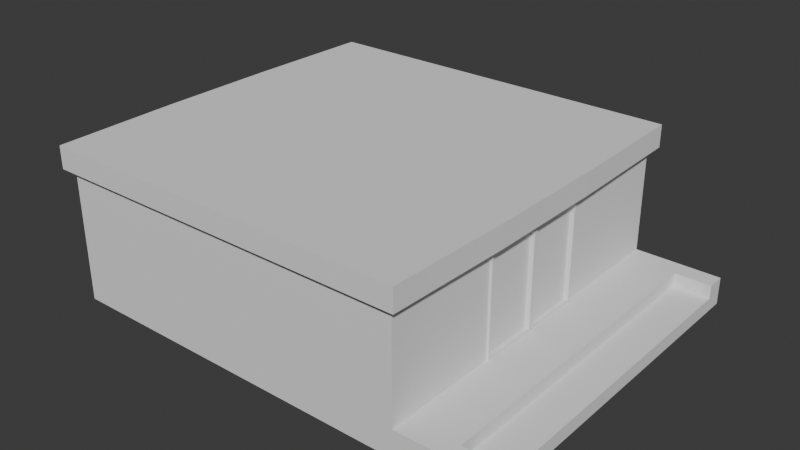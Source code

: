 # Source: blederTest.blend  (saved by Blender 4.0.36; exported with 4.5.12 LTS)
import bpy
from mathutils import Matrix  # noqa: F401  (used for matrix-valued properties, if any)

bpy.ops.wm.read_factory_settings(use_empty=True)
scene = bpy.context.scene
scene.name = 'Scene'

# ---- collections
col_collection = bpy.data.collections.new('Collection'); scene.collection.children.link(col_collection)

# ---- world
world_world = bpy.data.worlds.new('World'); scene.world = world_world
world_world.use_nodes = True; world_world.node_tree.nodes.clear()
_N = world_world.node_tree.nodes; _L = world_world.node_tree.links
n0 = _N.new('ShaderNodeOutputWorld'); n0.name = 'World Output'; n0.location = (300, 300)
n1 = _N.new('ShaderNodeBackground'); n1.name = 'Background'; n1.location = (10, 300)
n1.inputs[0].default_value = (0.05088, 0.05088, 0.05088, 1.0)
_L.new(n1.outputs[0], n0.inputs[0])
n0.is_active_output = True
world_world.color = (0.05088, 0.05088, 0.05088)
world_world.use_sun_shadow = False
world_world.sun_shadow_jitter_overblur = 0.0

# ---- meshes
me_cube_002 = bpy.data.meshes.new('Cube.002')
me_cube_002.from_pydata([(-50.0, -50.0, -1.0), (-50.0, 50.0, -1.0), (-52.12, 52.12, 41.74), (52.12, 52.12, 41.74), (52.12, -52.12, 41.74), (-52.12, -52.12, 41.74), (-53.0, -17.58, 41.74), (-53.0, 15.75, 41.74), (53.0, 15.75, 41.74), (47.47, 49.3, 15.79), (50.0, -50.0, 6.502), (-47.22, 49.3, 15.79), (50.0, -17.58, 6.502), (50.0, 15.75, 6.502), (47.35, 50.0, 32.9), (-50.0, 15.75, 35.56), (50.0, -17.58, 35.56), (50.0, 15.75, 35.56), (50.0, -50.0, 35.56), (-50.0, -50.0, 35.56), (-47.35, 50.0, 32.9), (52.12, 52.12, 35.56), (-53.0, 15.75, 35.56), (-53.0, -17.58, 35.56), (53.0, -17.58, 35.56), (53.0, 15.75, 35.56), (52.12, -52.12, 35.56), (-52.12, -52.12, 35.56), (-52.12, 52.12, 35.56), (63.79, -17.58, 2.79), (63.79, -17.58, 6.502), (63.79, 15.75, 2.79), (63.79, 15.75, 6.502), (63.79, -45.14, 6.502), (63.79, -45.14, 2.79), (63.79, 44.86, 6.502), (63.79, 44.86, 2.79), (73.79, 50.0, -1.0), (73.79, -50.0, -1.0), (73.79, 50.0, 6.502), (73.79, -45.14, 6.502), (73.79, -50.0, 6.502), (73.79, 44.86, 2.79), (73.79, -45.14, 2.79), (73.79, 44.86, 6.502), (63.79, -17.58, 2.79), (63.79, -17.58, 6.502), (63.79, 15.75, 2.79), (63.79, 15.75, 6.502), (63.79, 44.86, 6.502), (63.79, 44.86, 2.79), (63.79, -45.14, 6.502), (63.79, -45.14, 2.79), (53.0, -17.58, 41.74), (50.0, -0.9174, 6.502), (50.0, -0.9174, 35.56), (-50.0, -0.9174, 35.56), (53.0, -0.9174, 35.56), (-53.0, -0.9174, 35.56), (63.79, -0.9174, 6.502), (63.79, -0.9174, 2.79), (63.79, -0.9174, 6.502), (63.79, -0.9174, 2.79), (50.0, 15.18, 34.99), (50.0, -0.3475, 34.99), (50.0, -1.487, 34.99), (50.0, -17.01, 34.99), (49.4, -1.487, 7.072), (49.4, -17.01, 7.072), (49.4, -17.01, 34.99), (49.4, -1.487, 34.99), (49.4, 15.18, 7.072), (49.4, -0.3475, 7.072), (49.4, -0.3475, 34.99), (49.4, 15.18, 34.99), (50.6, -0.9174, 6.502), (50.6, -17.58, 6.502), (50.6, -17.58, 35.56), (50.6, 15.75, 6.502), (50.6, 15.75, 35.56), (50.6, -0.9174, 35.56), (50.6, 15.18, 7.072), (50.6, -0.3475, 7.072), (50.6, -0.3475, 34.99), (50.6, 15.18, 34.99), (50.6, -1.487, 7.072), (50.6, -17.01, 7.072), (50.6, -17.01, 34.99), (50.6, -1.487, 34.99), (-50.0, 50.0, 35.56), (-50.0, 50.0, 6.502), (50.0, 50.0, 6.502), (50.0, 50.0, 35.56), (-47.35, 50.0, 32.9), (-47.22, 49.3, 15.79), (47.47, 49.3, 15.79), (47.35, 50.0, 32.9), (0.1695, 49.3, 15.79), (0.04187, 50.0, 32.9), (0.1695, 49.3, 15.79), (0.04187, 50.0, 32.9), (-1.166, 49.35, 17.12), (-45.9, 49.35, 17.12), (-46.01, 49.95, 31.58), (-1.274, 49.95, 31.58), (46.14, 49.35, 17.12), (1.485, 49.35, 17.12), (1.377, 49.95, 31.58), (46.03, 49.95, 31.58), (1.485, 47.35, 17.2), (46.14, 47.35, 17.2), (46.03, 47.95, 31.66), (1.377, 47.95, 31.66), (1.485, 49.35, 17.12), (46.14, 49.35, 17.12), (46.03, 49.95, 31.58), (1.377, 49.95, 31.58), (1.485, 47.85, 17.18), (46.14, 47.85, 17.18), (46.03, 48.45, 31.64), (1.377, 48.45, 31.64), (-45.9, 47.85, 17.18), (-1.166, 47.85, 17.18), (-1.274, 48.45, 31.64), (-46.01, 48.45, 31.64)], [], [(4, 53, 8, 3, 2, 7, 6, 5), (16, 55, 57, 24, 26, 27, 23, 58, 56, 19, 18), (55, 17, 25, 57), (17, 92, 21, 25), (67, 85, 88, 65, 70), (25, 21, 3, 8, 53, 4, 26, 24, 57), (27, 26, 4, 5), (66, 87, 86, 68, 69), (82, 72, 73, 64, 83), (81, 71, 72, 82), (10, 12, 16, 18), (98, 14, 96, 100), (13, 91, 92, 17), (67, 68, 86, 85), (29, 34, 43, 42, 36, 31, 60), (35, 32, 48, 49), (34, 29, 45, 52), (1, 37, 38, 0), (35, 36, 42, 44), (34, 33, 40, 43), (36, 35, 49, 50), (37, 39, 44, 42, 43, 40, 41, 38), (14, 98, 20, 89, 92), (59, 30, 46, 61), (33, 34, 52, 51), (60, 31, 47, 62), (31, 36, 50, 47), (30, 33, 51, 46), (29, 60, 62, 45), (32, 59, 61, 48), (47, 50, 49, 48, 61, 46, 51, 52, 45, 62), (12, 10, 41, 40, 33, 30, 59, 32, 35, 44, 39, 91, 13, 54), (15, 56, 58, 22), (10, 18, 19, 0, 38, 41), (65, 66, 69, 70), (81, 84, 63, 74, 71), (17, 55, 80, 79), (54, 13, 78, 75), (13, 17, 79, 78), (16, 12, 76, 77), (66, 65, 88, 87), (68, 67, 70, 69), (72, 71, 74, 73), (63, 64, 73, 74), (96, 95, 99, 106, 105, 108, 107, 100), (79, 80, 83, 84), (80, 77, 87, 88), (12, 54, 75, 76), (55, 16, 77, 80), (64, 63, 84, 83), (20, 11, 90, 89), (99, 94, 102, 101, 104, 103, 93, 100, 107, 106), (9, 14, 92, 91), (2, 3, 21, 28), (102, 103, 124, 121), (97, 11, 94, 99), (14, 9, 95, 96), (11, 20, 93, 94), (9, 97, 99, 95), (106, 107, 112, 109), (20, 98, 100, 93), (19, 56, 15, 89, 90, 1, 0), (94, 93, 103, 102), (6, 7, 2, 28, 22, 58, 23, 27, 5), (77, 76, 75, 78, 79, 84, 81, 82, 83, 80, 88, 85, 86, 87), (92, 89, 15, 22, 28, 21), (112, 111, 115, 116), (105, 106, 109, 110), (107, 108, 111, 112), (108, 105, 110, 111), (113, 116, 120, 117), (111, 110, 114, 115), (109, 112, 116, 113), (110, 109, 113, 114), (118, 117, 120, 119), (114, 113, 117, 118), (116, 115, 119, 120), (115, 114, 118, 119), (122, 121, 124, 123), (101, 102, 121, 122), (103, 104, 123, 124), (104, 101, 122, 123), (11, 97, 9, 91, 39, 37, 1, 90)])
_uv = me_cube_002.uv_layers.new(name='UVMap')
_uv.uv.foreach_set('vector', [0.375, 0.75, 0.375, 0.669, 0.375, 0.5856, 0.375, 0.5, 0.125, 0.5, 0.125, 0.5856, 0.125, 0.669, 0.125, 0.75, 0.375, 0.669, 0.375, 0.6273, 0.375, 0.6273, 0.375, 0.669, 0.375, 0.75, 0.125, 0.75, 0.125, 0.669, 0.125, 0.6273, 0.125, 0.6273, 0.125, 0.75, 0.375, 0.75, 0.375, 0.6273, 0.375, 0.5856, 0.375, 0.5856, 0.375, 0.6273, 0.375, 0.5856, 0.375, 0.5, 0.375, 0.5, 0.375, 0.5856, 0.375, 0.6287, 0.375, 0.6287, 0.375, 0.6287, 0.375, 0.6287, 0.375, 0.6287, 0.375, 0.5856, 0.375, 0.5, 0.375, 0.5, 0.375, 0.5856, 0.375, 0.669, 0.375, 0.75, 0.375, 0.75, 0.375, 0.669, 0.375, 0.6273, 0.125, 0.75, 0.375, 0.75, 0.375, 0.75, 0.125, 0.75, 0.375, 0.6675, 0.375, 0.6675, 0.375, 0.6675, 0.375, 0.6675, 0.375, 0.6675, 0.375, 0.6259, 0.375, 0.6259, 0.375, 0.6259, 0.375, 0.6259, 0.375, 0.6259, 0.375, 0.5871, 0.375, 0.5871, 0.375, 0.6259, 0.375, 0.6259, 0.375, 0.75, 0.375, 0.669, 0.375, 0.669, 0.375, 0.75, 0.2501, 0.5, 0.3684, 0.5, 0.3684, 0.5, 0.2501, 0.5, 0.375, 0.5856, 0.375, 0.5, 0.375, 0.5, 0.375, 0.5856, 0.375, 0.6287, 0.375, 0.6675, 0.375, 0.6675, 0.375, 0.6287, 0.375, 0.669, 0.375, 0.7378, 0.375, 0.7378, 0.375, 0.5128, 0.375, 0.5128, 0.375, 0.5856, 0.375, 0.6273, 0.375, 0.5128, 0.375, 0.5856, 0.375, 0.5856, 0.375, 0.5128, 0.375, 0.7378, 0.375, 0.669, 0.375, 0.669, 0.375, 0.7378, 0.125, 0.5, 0.375, 0.5, 0.375, 0.75, 0.125, 0.75, 0.375, 0.5128, 0.375, 0.5128, 0.375, 0.5128, 0.375, 0.5128, 0.375, 0.7378, 0.375, 0.7378, 0.375, 0.7378, 0.375, 0.7378, 0.375, 0.5128, 0.375, 0.5128, 0.375, 0.5128, 0.375, 0.5128, 0.375, 0.5, 0.375, 0.5, 0.375, 0.5128, 0.375, 0.5128, 0.375, 0.7378, 0.375, 0.7378, 0.375, 0.75, 0.375, 0.75, 0.3684, 0.5, 0.2501, 0.5, 0.1316, 0.5, 0.125, 0.5, 0.375, 0.5, 0.375, 0.6273, 0.375, 0.669, 0.375, 0.669, 0.375, 0.6273, 0.375, 0.7378, 0.375, 0.7378, 0.375, 0.7378, 0.375, 0.7378, 0.375, 0.6273, 0.375, 0.5856, 0.375, 0.5856, 0.375, 0.6273, 0.375, 0.5856, 0.375, 0.5128, 0.375, 0.5128, 0.375, 0.5856, 0.375, 0.669, 0.375, 0.7378, 0.375, 0.7378, 0.375, 0.669, 0.375, 0.669, 0.375, 0.6273, 0.375, 0.6273, 0.375, 0.669, 0.375, 0.5856, 0.375, 0.6273, 0.375, 0.6273, 0.375, 0.5856, 0.375, 0.5856, 0.375, 0.5128, 0.375, 0.5128, 0.375, 0.5856, 0.375, 0.6273, 0.375, 0.669, 0.375, 0.7378, 0.375, 0.7378, 0.375, 0.669, 0.375, 0.6273, 0.375, 0.669, 0.375, 0.75, 0.375, 0.75, 0.375, 0.7378, 0.375, 0.7378, 0.375, 0.669, 0.375, 0.6273, 0.375, 0.5856, 0.375, 0.5128, 0.375, 0.5128, 0.375, 0.5, 0.375, 0.5, 0.375, 0.5856, 0.375, 0.6273, 0.125, 0.5856, 0.125, 0.6273, 0.125, 0.6273, 0.125, 0.5856, 0.375, 0.75, 0.375, 0.75, 0.125, 0.75, 0.125, 0.75, 0.375, 0.75, 0.375, 0.75, 0.375, 0.6287, 0.375, 0.6675, 0.375, 0.6675, 0.375, 0.6287, 0.375, 0.5871, 0.375, 0.5871, 0.375, 0.5871, 0.375, 0.5871, 0.375, 0.5871, 0.375, 0.5856, 0.375, 0.6273, 0.375, 0.6273, 0.375, 0.5856, 0.375, 0.6273, 0.375, 0.5856, 0.375, 0.5856, 0.375, 0.6273, 0.375, 0.5856, 0.375, 0.5856, 0.375, 0.5856, 0.375, 0.5856, 0.375, 0.669, 0.375, 0.669, 0.375, 0.669, 0.375, 0.669, 0.375, 0.6675, 0.375, 0.6287, 0.375, 0.6287, 0.375, 0.6675, 0.375, 0.6675, 0.375, 0.6287, 0.375, 0.6287, 0.375, 0.6675, 0.375, 0.6259, 0.375, 0.5871, 0.375, 0.5871, 0.375, 0.6259, 0.375, 0.5871, 0.375, 0.6259, 0.375, 0.6259, 0.375, 0.5871, 0.3684, 0.5, 0.3684, 0.5, 0.2501, 0.5, 0.2534, 0.5, 0.365, 0.5, 0.365, 0.5, 0.2534, 0.5, 0.2501, 0.5, 0.375, 0.5856, 0.375, 0.6273, 0.375, 0.6259, 0.375, 0.5871, 0.375, 0.6273, 0.375, 0.669, 0.375, 0.6675, 0.375, 0.6287, 0.375, 0.669, 0.375, 0.6273, 0.375, 0.6273, 0.375, 0.669, 0.375, 0.6273, 0.375, 0.669, 0.375, 0.669, 0.375, 0.6273, 0.375, 0.6259, 0.375, 0.5871, 0.375, 0.5871, 0.375, 0.6259, 0.1316, 0.5, 0.1316, 0.5, 0.125, 0.5, 0.125, 0.5, 0.2501, 0.5, 0.1316, 0.5, 0.135, 0.5, 0.2468, 0.5, 0.2468, 0.5, 0.135, 0.5, 0.1316, 0.5, 0.2501, 0.5, 0.2534, 0.5, 0.2534, 0.5, 0.3684, 0.5, 0.3684, 0.5, 0.375, 0.5, 0.375, 0.5, 0.125, 0.5, 0.375, 0.5, 0.375, 0.5, 0.125, 0.5, 0.135, 0.5, 0.135, 0.5, 0.135, 0.5, 0.135, 0.5, 0.2501, 0.5, 0.1316, 0.5, 0.1316, 0.5, 0.2501, 0.5, 0.3684, 0.5, 0.3684, 0.5, 0.3684, 0.5, 0.3684, 0.5, 0.1316, 0.5, 0.1316, 0.5, 0.1316, 0.5, 0.1316, 0.5, 0.3684, 0.5, 0.2501, 0.5, 0.2501, 0.5, 0.3684, 0.5, 0.2534, 0.5, 0.2534, 0.5, 0.2534, 0.5, 0.2534, 0.5, 0.1316, 0.5, 0.2501, 0.5, 0.2501, 0.5, 0.1316, 0.5, 0.125, 0.75, 0.125, 0.6273, 0.125, 0.5856, 0.125, 0.5, 0.125, 0.5, 0.125, 0.5, 0.125, 0.75, 0.1316, 0.5, 0.1316, 0.5, 0.135, 0.5, 0.135, 0.5, 0.125, 0.669, 0.125, 0.5856, 0.125, 0.5, 0.125, 0.5, 0.125, 0.5856, 0.125, 0.6273, 0.125, 0.669, 0.125, 0.75, 0.125, 0.75, 0.375, 0.669, 0.375, 0.669, 0.375, 0.6273, 0.375, 0.5856, 0.375, 0.5856, 0.375, 0.5871, 0.375, 0.5871, 0.375, 0.6259, 0.375, 0.6259, 0.375, 0.6273, 0.375, 0.6287, 0.375, 0.6287, 0.375, 0.6675, 0.375, 0.6675, 0.375, 0.5, 0.125, 0.5, 0.125, 0.5856, 0.125, 0.5856, 0.125, 0.5, 0.375, 0.5, 0.2534, 0.5, 0.365, 0.5, 0.365, 0.5, 0.2534, 0.5, 0.365, 0.5, 0.2534, 0.5, 0.2534, 0.5, 0.365, 0.5, 0.2534, 0.5, 0.365, 0.5, 0.365, 0.5, 0.2534, 0.5, 0.365, 0.5, 0.365, 0.5, 0.365, 0.5, 0.365, 0.5, 0.2534, 0.5, 0.2534, 0.5, 0.2534, 0.5, 0.2534, 0.5, 0.365, 0.5, 0.365, 0.5, 0.365, 0.5, 0.365, 0.5, 0.2534, 0.5, 0.2534, 0.5, 0.2534, 0.5, 0.2534, 0.5, 0.365, 0.5, 0.2534, 0.5, 0.2534, 0.5, 0.365, 0.5, 0.365, 0.5, 0.2534, 0.5, 0.2534, 0.5, 0.365, 0.5, 0.365, 0.5, 0.2534, 0.5, 0.2534, 0.5, 0.365, 0.5, 0.2534, 0.5, 0.365, 0.5, 0.365, 0.5, 0.2534, 0.5, 0.365, 0.5, 0.365, 0.5, 0.365, 0.5, 0.365, 0.5, 0.2468, 0.5, 0.135, 0.5, 0.135, 0.5, 0.2468, 0.5, 0.2468, 0.5, 0.135, 0.5, 0.135, 0.5, 0.2468, 0.5, 0.135, 0.5, 0.2468, 0.5, 0.2468, 0.5, 0.135, 0.5, 0.2468, 0.5, 0.2468, 0.5, 0.2468, 0.5, 0.2468, 0.5, 0.1316, 0.5, 0.2501, 0.5, 0.3684, 0.5, 0.375, 0.5, 0.375, 0.5, 0.375, 0.5, 0.125, 0.5, 0.125, 0.5])
me_cube_002.update()

# ---- objects
ob_1 = bpy.data.objects.new('1', me_cube_002)

# ---- transforms, parenting, visibility, modifiers, constraints
ob_1.location = (11.11, 0.0, 1.0)

# ---- collection membership
col_collection.objects.link(ob_1)

# ---- scene / render settings (as saved in the file)
scene.frame_start = 1; scene.frame_end = 250; scene.frame_set(89)
scene.render.engine = 'BLENDER_EEVEE_NEXT'
scene.cycles.sampling_pattern = 'TABULATED_SOBOL'
bpy.context.view_layer.update()

# ---- added for rendering (the .blend has no active camera and no usable light): camera, sun
cam_auto = bpy.data.cameras.new('AutoCamera')
cam_auto.lens = 50.0
cam_auto.sensor_width = 36.0
cam_auto.clip_end = 2754.1
ob_auto_camera = bpy.data.objects.new('AutoCamera', cam_auto)
scene.collection.objects.link(ob_auto_camera)
ob_auto_camera.location = (178.438, -188.315, 146.912)
ob_auto_camera.rotation_euler = (1.09748, -7.21219e-08, 0.694738)
scene.camera = ob_auto_camera
light_auto_sun = bpy.data.lights.new('AutoSun', 'SUN')
light_auto_sun.energy = 3.0
light_auto_sun.angle = 0.0523599
ob_auto_sun = bpy.data.objects.new('AutoSun', light_auto_sun)
scene.collection.objects.link(ob_auto_sun)
ob_auto_sun.rotation_euler = (0.872665, 0.174533, 0.523599)
bpy.context.view_layer.update()
